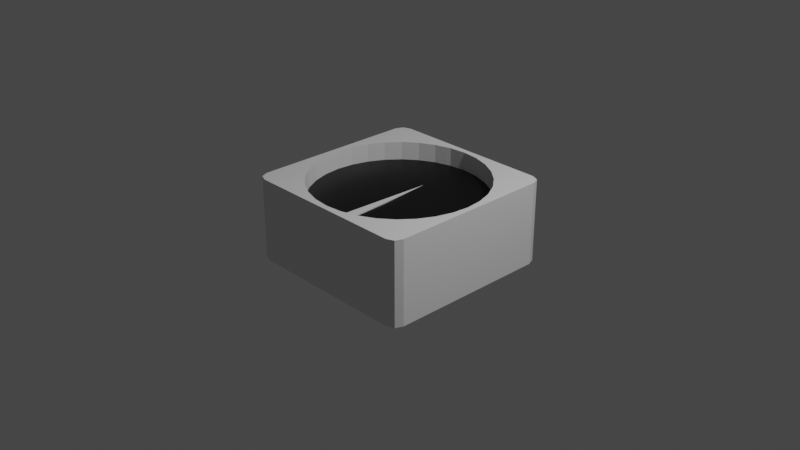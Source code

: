 # Source: dial.blend  (saved by Blender 2.91.10; exported with 4.5.12 LTS)
import bpy
from mathutils import Matrix  # noqa: F401  (used for matrix-valued properties, if any)

bpy.ops.wm.read_factory_settings(use_empty=True)
scene = bpy.context.scene
scene.name = 'Scene'

# ---- collections
col_collection = bpy.data.collections.new('Collection'); scene.collection.children.link(col_collection)

# ---- materials (node trees are filled in below, after node groups)
mat_dial = bpy.data.materials.new('Dial')
mat_dial.alpha_threshold = 0.0
mat_dial.use_transparent_shadow = False
mat_dial.line_color = (0.0, 0.0, 0.0, 1.0)
mat_dialinside = bpy.data.materials.new('DialInside')
mat_dialinside.use_transparent_shadow = False
mat_aiguille = bpy.data.materials.new('Aiguille')
mat_aiguille.use_transparent_shadow = False

# ---- material node trees
mat_dial.use_nodes = True; mat_dial.node_tree.nodes.clear()
_N = mat_dial.node_tree.nodes; _L = mat_dial.node_tree.links
n0 = _N.new('ShaderNodeOutputMaterial'); n0.name = 'Material Output'; n0.location = (300, 300)
n1 = _N.new('ShaderNodeBsdfPrincipled'); n1.name = 'Principled BSDF'; n1.location = (10, 300)
n1.distribution = 'GGX'
n1.subsurface_method = 'BURLEY'
n1.inputs[2].default_value = 0.4
n1.inputs[3].default_value = 1.45
n1.inputs[27].default_value = (0.0, 0.0, 0.0, 1.0)
n1.inputs[28].default_value = 1.0
_L.new(n1.outputs[0], n0.inputs[0])
n0.is_active_output = True
mat_dialinside.use_nodes = True; mat_dialinside.node_tree.nodes.clear()
_N = mat_dialinside.node_tree.nodes; _L = mat_dialinside.node_tree.links
n0 = _N.new('ShaderNodeBsdfPrincipled'); n0.name = 'Principled BSDF'; n0.location = (10, 300)
n0.distribution = 'GGX'
n0.subsurface_method = 'BURLEY'
n0.inputs[0].default_value = (0.0, 0.0, 0.0, 1.0)
n0.inputs[3].default_value = 1.45
n0.inputs[27].default_value = (0.0, 0.0, 0.0, 1.0)
n0.inputs[28].default_value = 1.0
n1 = _N.new('ShaderNodeOutputMaterial'); n1.name = 'Material Output'; n1.location = (300, 300)
_L.new(n0.outputs[0], n1.inputs[0])
n1.is_active_output = True
mat_aiguille.use_nodes = True; mat_aiguille.node_tree.nodes.clear()
_N = mat_aiguille.node_tree.nodes; _L = mat_aiguille.node_tree.links
n0 = _N.new('ShaderNodeBsdfPrincipled'); n0.name = 'Principled BSDF'; n0.location = (10, 300)
n0.distribution = 'GGX'
n0.subsurface_method = 'BURLEY'
n0.inputs[3].default_value = 1.45
n0.inputs[27].default_value = (0.0, 0.0, 0.0, 1.0)
n0.inputs[28].default_value = 1.0
n1 = _N.new('ShaderNodeOutputMaterial'); n1.name = 'Material Output'; n1.location = (300, 300)
_L.new(n0.outputs[0], n1.inputs[0])
n1.is_active_output = True

# ---- world
world_world = bpy.data.worlds.new('World'); scene.world = world_world
world_world.use_nodes = True; world_world.node_tree.nodes.clear()
_N = world_world.node_tree.nodes; _L = world_world.node_tree.links
n0 = _N.new('ShaderNodeOutputWorld'); n0.name = 'World Output'; n0.location = (300, 300)
n1 = _N.new('ShaderNodeBackground'); n1.name = 'Background'; n1.location = (10, 300)
n1.inputs[0].default_value = (0.05088, 0.05088, 0.05088, 1.0)
_L.new(n1.outputs[0], n0.inputs[0])
n0.is_active_output = True
world_world.color = (0.05088, 0.05088, 0.05088)
world_world.use_sun_shadow = False
world_world.sun_shadow_jitter_overblur = 0.0

# ---- cameras
cam_camera = bpy.data.cameras.new('Camera')
cam_camera.clip_end = 100.0
cam_camera.ortho_scale = 7.314

# ---- lights
light_light = bpy.data.lights.new('Light', 'POINT')
light_light.transmission_factor = 0.0
light_light.energy = 1000.0
light_light.shadow_soft_size = 0.1
light_light.shadow_maximum_resolution = 0.006
light_light.use_absolute_resolution = True

# ---- meshes
me_cube = bpy.data.meshes.new('Cube')
me_cube.from_pydata([(0.0, 0.9408, 0.5572), (0.1835, 0.9228, 0.5572), (0.36, 0.8692, 0.5572), (0.5227, 0.7823, 0.5572), (0.6653, 0.6653, 0.5572), (0.7823, 0.5227, 0.5572), (0.8692, 0.36, 0.5572), (0.9228, 0.1835, 0.5572), (0.9408, 7.103e-08, 0.5572), (0.9228, -0.1835, 0.5572), (0.8692, -0.36, 0.5572), (0.7823, -0.5227, 0.5572), (0.6653, -0.6653, 0.5572), (0.5227, -0.7823, 0.5572), (0.36, -0.8692, 0.5572), (0.1835, -0.9228, 0.5572), (-3.066e-07, -0.9408, 0.5572), (-0.1836, -0.9228, 0.5572), (-0.36, -0.8692, 0.5572), (-0.5227, -0.7823, 0.5572), (-0.6653, -0.6653, 0.5572), (-0.7823, -0.5227, 0.5572), (-0.8692, -0.36, 0.5572), (-0.9228, -0.1835, 0.5572), (-0.9408, 9.085e-07, 0.5572), (-0.9228, 0.1836, 0.5572), (-0.8692, 0.36, 0.5572), (-0.7823, 0.5227, 0.5572), (-0.6653, 0.6653, 0.5572), (-0.5227, 0.7823, 0.5572), (-0.36, 0.8692, 0.5572), (-0.1835, 0.9228, 0.5572), (0.0, 0.9408, 1.0), (-0.1836, -0.9228, 1.0), (0.1835, 0.9228, 1.0), (-0.36, -0.8692, 1.0), (0.36, 0.8692, 1.0), (-0.5227, -0.7823, 1.0), (0.5227, 0.7823, 1.0), (-0.6653, -0.6653, 1.0), (0.6653, 0.6653, 1.0), (-0.7823, -0.5227, 1.0), (0.7823, 0.5227, 1.0), (-0.8692, -0.36, 1.0), (0.8692, 0.36, 1.0), (-0.9228, -0.1835, 1.0), (-0.9408, 9.085e-07, 1.0), (0.9228, 0.1835, 1.0), (-0.9228, 0.1836, 1.0), (0.9408, 7.103e-08, 1.0), (-0.8692, 0.36, 1.0), (0.9228, -0.1835, 1.0), (-0.7823, 0.5227, 1.0), (0.8692, -0.36, 1.0), (0.7823, -0.5227, 1.0), (-0.6653, 0.6653, 1.0), (0.6653, -0.6653, 1.0), (-0.5227, 0.7823, 1.0), (0.5227, -0.7823, 1.0), (-0.36, 0.8692, 1.0), (0.36, -0.8692, 1.0), (-0.1835, 0.9228, 1.0), (0.1835, -0.9228, 1.0), (-3.066e-07, -0.9408, 1.0), (1.0, 0.8854, 1.0), (0.8854, 1.0, 1.0), (0.9189, 0.9189, 1.0), (0.9664, 0.9664, 1.0), (0.8854, 1.0, -1.0), (1.0, 0.8854, -1.0), (0.9664, 0.9664, -1.0), (0.8854, -1.0, 1.0), (1.0, -0.8854, 1.0), (0.9189, -0.9189, 1.0), (0.9664, -0.9664, 1.0), (1.0, -0.8854, -1.0), (0.8854, -1.0, -1.0), (0.9664, -0.9664, -1.0), (-0.8854, 1.0, 1.0), (-1.0, 0.8854, 1.0), (-0.9189, 0.9189, 1.0), (-0.9664, 0.9664, 1.0), (-1.0, 0.8854, -1.0), (-0.8854, 1.0, -1.0), (-0.9664, 0.9664, -1.0), (-1.0, -0.8854, 1.0), (-0.8854, -1.0, 1.0), (-0.9189, -0.9189, 1.0), (-0.9664, -0.9664, 1.0), (-0.8854, -1.0, -1.0), (-1.0, -0.8854, -1.0), (-0.9664, -0.9664, -1.0)], [], [(39, 87, 86, 71, 73, 56, 58, 60, 62, 63, 33, 35, 37), (85, 87, 39, 41, 43, 45, 46, 48, 50, 52, 55, 80, 79), (76, 71, 86, 89), (78, 80, 55, 57, 59, 61, 32, 34, 36, 38, 40, 66, 65), (69, 64, 72, 75), (32, 0, 1, 34), (34, 1, 2, 36), (36, 2, 3, 38), (38, 3, 4, 40), (4, 5, 42, 40), (5, 6, 44, 42), (6, 7, 47, 44), (7, 8, 49, 47), (8, 9, 51, 49), (9, 10, 53, 51), (10, 11, 54, 53), (11, 12, 56, 54), (12, 13, 58, 56), (13, 14, 60, 58), (14, 15, 62, 60), (15, 16, 63, 62), (16, 17, 33, 63), (17, 18, 35, 33), (18, 19, 37, 35), (19, 20, 39, 37), (39, 20, 21, 41), (41, 21, 22, 43), (43, 22, 23, 45), (45, 23, 24, 46), (46, 24, 25, 48), (48, 25, 26, 50), (50, 26, 27, 52), (52, 27, 28, 55), (55, 28, 29, 57), (57, 29, 30, 59), (59, 30, 31, 61), (61, 31, 0, 32), (7, 6, 5, 4, 3, 2, 1, 0, 31, 30, 29, 28, 27, 26, 25, 24, 23, 22, 21, 20, 19, 18, 17, 16, 15, 14, 13, 12, 11, 10, 9, 8), (90, 85, 79, 82), (64, 66, 40, 42, 44, 47, 49, 51, 53, 54, 56, 73, 72), (82, 84, 83, 68, 70, 69, 75, 77, 76, 89, 91, 90), (64, 67, 66), (67, 65, 66), (71, 74, 73), (74, 72, 73), (78, 81, 80), (81, 79, 80), (85, 88, 87), (88, 86, 87), (64, 69, 70, 67), (67, 70, 68, 65), (89, 86, 88, 91), (91, 88, 85, 90), (71, 76, 77, 74), (74, 77, 75, 72), (78, 83, 84, 81), (81, 84, 82, 79), (83, 78, 65, 68)])
me_cube.polygons.foreach_set('material_index', [0, 0, 0, 0, 0, 0, 0, 0, 0, 0, 0, 0, 0, 0, 0, 0, 0, 0, 0, 0, 0, 0, 0, 0, 0, 0, 0, 0, 0, 0, 0, 0, 0, 0, 0, 0, 0, 1, 0, 0, 0, 0, 0, 0, 0, 0, 0, 0, 0, 0, 0, 0, 0, 0, 0, 0, 0, 0])
_uv = me_cube.uv_layers.new(name='UVMap')
_uv.uv.foreach_set('vector', [0.8332, 0.7082, 0.8649, 0.7399, 0.8607, 0.75, 0.6393, 0.75, 0.6351, 0.7399, 0.6668, 0.7082, 0.6847, 0.7228, 0.705, 0.7337, 0.7271, 0.7403, 0.75, 0.7426, 0.7729, 0.7403, 0.795, 0.7337, 0.8153, 0.7228, 0.8607, 0.7213, 0.8649, 0.7399, 0.8332, 0.7082, 0.3438, 0.5534, 0.3125, 0.5534, 0.2812, 0.5534, 0.25, 0.5534, 0.2188, 0.5534, 0.1875, 0.5534, 0.1562, 0.5534, 0.125, 0.5534, 0.5039, 0.3235, 0.6393, 0.2787, 0.375, 0.7643, 0.625, 0.7643, 0.625, 0.9857, 0.375, 0.9857, 0.625, 0.2643, 0.5039, 0.3235, 0.125, 0.5534, 0.09375, 0.5534, 0.0625, 0.5534, 0.03125, 0.5534, 0.0, 0.5534, 0.9688, 0.5534, 0.9375, 0.5534, 0.9062, 0.5534, 0.875, 0.5534, 0.6855, 0.5129, 0.625, 0.4857, 0.375, 0.5143, 0.625, 0.5143, 0.625, 0.7357, 0.375, 0.7357, 1.0, 0.5534, 1.0, 0.5, 0.9688, 0.5, 0.9688, 0.5534, 0.9688, 0.5534, 0.9688, 0.5, 0.9375, 0.5, 0.9375, 0.5534, 0.9375, 0.5534, 0.9375, 0.5, 0.9062, 0.5, 0.9062, 0.5534, 0.9062, 0.5534, 0.9062, 0.5, 0.875, 0.5, 0.875, 0.5534, 0.875, 0.5, 0.8438, 0.5, 0.8438, 0.5534, 0.875, 0.5534, 0.8438, 0.5, 0.8125, 0.5, 0.8125, 0.5534, 0.8438, 0.5534, 0.8125, 0.5, 0.7812, 0.5, 0.7812, 0.5534, 0.8125, 0.5534, 0.7812, 0.5, 0.75, 0.5, 0.75, 0.5534, 0.7813, 0.5534, 0.75, 0.5, 0.7188, 0.5, 0.7188, 0.5534, 0.75, 0.5534, 0.7188, 0.5, 0.6875, 0.5, 0.6875, 0.5534, 0.7188, 0.5534, 0.6875, 0.5, 0.6562, 0.5, 0.6562, 0.5534, 0.6875, 0.5534, 0.6562, 0.5, 0.625, 0.5, 0.625, 0.5534, 0.6562, 0.5534, 0.625, 0.5, 0.5938, 0.5, 0.5938, 0.5534, 0.625, 0.5534, 0.5938, 0.5, 0.5625, 0.5, 0.5625, 0.5534, 0.5938, 0.5534, 0.5625, 0.5, 0.5312, 0.5, 0.5312, 0.5534, 0.5625, 0.5534, 0.5312, 0.5, 0.5, 0.5, 0.5, 0.5534, 0.5312, 0.5534, 0.5, 0.5, 0.4688, 0.5, 0.4688, 0.5534, 0.5, 0.5534, 0.4688, 0.5, 0.4375, 0.5, 0.4375, 0.5534, 0.4688, 0.5534, 0.4375, 0.5, 0.4062, 0.5, 0.4062, 0.5534, 0.4375, 0.5534, 0.4062, 0.5, 0.375, 0.5, 0.375, 0.5534, 0.4062, 0.5534, 0.375, 0.5534, 0.375, 0.5, 0.3438, 0.5, 0.3438, 0.5534, 0.3438, 0.5534, 0.3438, 0.5, 0.3125, 0.5, 0.3125, 0.5534, 0.3125, 0.5534, 0.3125, 0.5, 0.2812, 0.5, 0.2812, 0.5534, 0.2812, 0.5534, 0.2812, 0.5, 0.25, 0.5, 0.25, 0.5534, 0.25, 0.5534, 0.25, 0.5, 0.2188, 0.5, 0.2188, 0.5534, 0.2188, 0.5534, 0.2188, 0.5, 0.1875, 0.5, 0.1875, 0.5534, 0.1875, 0.5534, 0.1875, 0.5, 0.1562, 0.5, 0.1562, 0.5534, 0.1562, 0.5534, 0.1562, 0.5, 0.125, 0.5, 0.125, 0.5534, 0.125, 0.5534, 0.125, 0.5, 0.09375, 0.5, 0.09375, 0.5534, 0.09375, 0.5534, 0.09375, 0.5, 0.0625, 0.5, 0.0625, 0.5534, 0.0625, 0.5534, 0.0625, 0.5, 0.03125, 0.5, 0.03125, 0.5534, 0.03125, 0.5534, 0.03125, 0.5, 0.0, 0.5, 0.0, 0.5534, 0.9854, 0.2968, 0.9717, 0.3418, 0.9496, 0.3833, 0.9197, 0.4197, 0.8833, 0.4496, 0.8418, 0.4717, 0.7968, 0.4854, 0.75, 0.49, 0.7032, 0.4854, 0.6582, 0.4717, 0.6167, 0.4496, 0.5803, 0.4197, 0.5504, 0.3833, 0.5283, 0.3418, 0.5146, 0.2968, 0.51, 0.25, 0.5146, 0.2032, 0.5283, 0.1582, 0.5504, 0.1167, 0.5803, 0.08029, 0.6167, 0.05045, 0.6582, 0.02827, 0.7032, 0.01461, 0.75, 0.01, 0.7968, 0.01461, 0.8418, 0.02827, 0.8833, 0.05045, 0.9197, 0.08029, 0.9496, 0.1167, 0.9717, 0.1582, 0.9854, 0.2032, 0.99, 0.25, 0.375, 0.01433, 0.625, 0.01433, 0.625, 0.2357, 0.375, 0.2357, 0.625, 0.5143, 0.6855, 0.5129, 0.875, 0.5534, 0.8438, 0.5534, 0.8125, 0.5534, 0.7812, 0.5534, 0.75, 0.5534, 0.7188, 0.5534, 0.6875, 0.5534, 0.6562, 0.5534, 0.625, 0.5534, 0.625, 0.7024, 0.625, 0.7357, 0.125, 0.5143, 0.2931, 0.3347, 0.1393, 0.5, 0.3607, 0.5, 0.3736, 0.5014, 0.375, 0.5143, 0.375, 0.7357, 0.3736, 0.7486, 0.3607, 0.75, 0.1393, 0.75, 0.1292, 0.7458, 0.125, 0.7357, 0.625, 0.5143, 0.625, 0.5042, 0.6855, 0.5129, 0.625, 0.5042, 0.625, 0.5, 0.6855, 0.5129, 0.6393, 0.75, 0.6292, 0.7458, 0.6351, 0.7399, 0.6292, 0.7458, 0.6322, 0.7428, 0.6351, 0.7399, 0.4518, 0.3211, 0.5748, 0.2804, 0.5039, 0.3235, 0.5748, 0.2804, 0.6393, 0.2787, 0.5039, 0.3235, 0.8607, 0.7213, 0.8708, 0.7458, 0.8649, 0.7399, 0.8708, 0.7458, 0.8678, 0.7428, 0.8649, 0.7399, 0.625, 0.5143, 0.375, 0.5143, 0.3736, 0.5014, 0.625, 0.5, 0.625, 0.5, 0.3736, 0.5014, 0.375, 0.4857, 0.625, 0.4857, 0.375, 0.9857, 0.625, 0.9857, 0.625, 1.0, 0.375, 1.0, 0.375, 0.0, 0.625, 0.0, 0.625, 0.01433, 0.375, 0.01433, 0.625, 0.7643, 0.375, 0.7643, 0.3736, 0.7486, 0.625, 0.75, 0.625, 0.75, 0.3736, 0.7486, 0.375, 0.7357, 0.625, 0.7357, 0.625, 0.2643, 0.375, 0.2643, 0.2931, 0.3347, 0.625, 0.25, 0.625, 0.25, 0.2931, 0.3347, 0.375, 0.2357, 0.625, 0.2357, 0.375, 0.2643, 0.625, 0.2643, 0.625, 0.4857, 0.375, 0.4857])
me_cube.materials.append(mat_dial)
me_cube.materials.append(mat_dialinside)
me_cube.use_remesh_preserve_volume = False
me_cube.use_remesh_preserve_attributes = False
me_cube.use_mirror_vertex_groups = False
me_cube.update()
me_cylinder_001 = bpy.data.meshes.new('Cylinder.001')
me_cylinder_001.from_pydata([(7.798e-07, 15.56, 1.408), (0.8315, 0.5556, -1.0), (0.8315, 0.5556, 1.0), (0.9239, 0.3827, -1.0), (0.9239, 0.3827, 1.0), (0.9808, 0.1951, -1.0), (0.9808, 0.1951, 1.0), (1.0, 7.55e-08, -1.0), (1.0, 7.55e-08, 1.0), (0.9808, -0.1951, -1.0), (0.9808, -0.1951, 1.0), (0.9239, -0.3827, -1.0), (0.9239, -0.3827, 1.0), (0.8315, -0.5556, -1.0), (0.8315, -0.5556, 1.0), (0.7071, -0.7071, -1.0), (0.7071, -0.7071, 1.0), (0.5556, -0.8315, -1.0), (0.5556, -0.8315, 1.0), (0.3827, -0.9239, -1.0), (0.3827, -0.9239, 1.0), (0.1951, -0.9808, -1.0), (0.1951, -0.9808, 1.0), (-3.258e-07, -1.0, -1.0), (-3.258e-07, -1.0, 1.0), (-0.1951, -0.9808, -1.0), (-0.1951, -0.9808, 1.0), (-0.3827, -0.9239, -1.0), (-0.3827, -0.9239, 1.0), (-0.5556, -0.8315, -1.0), (-0.5556, -0.8315, 1.0), (-0.7071, -0.7071, -1.0), (-0.7071, -0.7071, 1.0), (-0.8315, -0.5556, -1.0), (-0.8315, -0.5556, 1.0), (-0.9239, -0.3827, -1.0), (-0.9239, -0.3827, 1.0), (-0.9808, -0.1951, -1.0), (-0.9808, -0.1951, 1.0), (-1.0, 9.656e-07, -1.0), (-1.0, 9.656e-07, 1.0), (-0.9808, 0.1951, -1.0), (-0.9808, 0.1951, 1.0), (-0.9239, 0.3827, -1.0), (-0.9239, 0.3827, 1.0), (-0.8315, 0.5556, -1.0), (-0.8315, 0.5556, 1.0)], [], [(0, 2, 1), (1, 2, 4, 3), (3, 4, 6, 5), (5, 6, 8, 7), (7, 8, 10, 9), (9, 10, 12, 11), (11, 12, 14, 13), (13, 14, 16, 15), (15, 16, 18, 17), (17, 18, 20, 19), (19, 20, 22, 21), (21, 22, 24, 23), (23, 24, 26, 25), (25, 26, 28, 27), (27, 28, 30, 29), (29, 30, 32, 31), (31, 32, 34, 33), (33, 34, 36, 35), (35, 36, 38, 37), (37, 38, 40, 39), (39, 40, 42, 41), (41, 42, 44, 43), (43, 44, 46, 45), (45, 46, 0), (0, 1, 3, 5, 7, 9, 11, 13, 15, 17, 19, 21, 23, 25, 27, 29, 31, 33, 35, 37, 39, 41, 43, 45), (0, 46, 44, 42, 40, 38, 36, 34, 32, 30, 28, 26, 24, 22, 20, 18, 16, 14, 12, 10, 8, 6, 4, 2)])
_uv = me_cylinder_001.uv_layers.new(name='UVMap')
_uv.uv.foreach_set('vector', [0.875, 1.0, 0.8438, 1.0, 0.8438, 0.5, 0.8438, 0.5, 0.8438, 1.0, 0.8125, 1.0, 0.8125, 0.5, 0.8125, 0.5, 0.8125, 1.0, 0.7812, 1.0, 0.7812, 0.5, 0.7812, 0.5, 0.7812, 1.0, 0.75, 1.0, 0.75, 0.5, 0.75, 0.5, 0.75, 1.0, 0.7188, 1.0, 0.7188, 0.5, 0.7188, 0.5, 0.7188, 1.0, 0.6875, 1.0, 0.6875, 0.5, 0.6875, 0.5, 0.6875, 1.0, 0.6562, 1.0, 0.6562, 0.5, 0.6562, 0.5, 0.6562, 1.0, 0.625, 1.0, 0.625, 0.5, 0.625, 0.5, 0.625, 1.0, 0.5938, 1.0, 0.5938, 0.5, 0.5938, 0.5, 0.5938, 1.0, 0.5625, 1.0, 0.5625, 0.5, 0.5625, 0.5, 0.5625, 1.0, 0.5312, 1.0, 0.5312, 0.5, 0.5312, 0.5, 0.5312, 1.0, 0.5, 1.0, 0.5, 0.5, 0.5, 0.5, 0.5, 1.0, 0.4688, 1.0, 0.4688, 0.5, 0.4688, 0.5, 0.4688, 1.0, 0.4375, 1.0, 0.4375, 0.5, 0.4375, 0.5, 0.4375, 1.0, 0.4062, 1.0, 0.4062, 0.5, 0.4062, 0.5, 0.4062, 1.0, 0.375, 1.0, 0.375, 0.5, 0.375, 0.5, 0.375, 1.0, 0.3438, 1.0, 0.3438, 0.5, 0.3438, 0.5, 0.3438, 1.0, 0.3125, 1.0, 0.3125, 0.5, 0.3125, 0.5, 0.3125, 1.0, 0.2812, 1.0, 0.2812, 0.5, 0.2812, 0.5, 0.2812, 1.0, 0.25, 1.0, 0.25, 0.5, 0.25, 0.5, 0.25, 1.0, 0.2188, 1.0, 0.2188, 0.5, 0.2188, 0.5, 0.2188, 1.0, 0.1875, 1.0, 0.1875, 0.5, 0.1875, 0.5, 0.1875, 1.0, 0.1562, 1.0, 0.1562, 0.5, 0.1562, 0.5, 0.1562, 1.0, 0.125, 0.5, 0.9197, 0.4197, 0.9496, 0.3833, 0.9717, 0.3418, 0.9854, 0.2968, 0.99, 0.25, 0.9854, 0.2032, 0.9717, 0.1582, 0.9496, 0.1167, 0.9197, 0.08029, 0.8833, 0.05045, 0.8418, 0.02827, 0.7968, 0.01461, 0.75, 0.01, 0.7032, 0.01461, 0.6582, 0.02827, 0.6167, 0.05045, 0.5803, 0.08029, 0.5504, 0.1167, 0.5283, 0.1582, 0.5146, 0.2032, 0.51, 0.25, 0.5146, 0.2968, 0.5283, 0.3418, 0.5504, 0.3833, 0.08029, 0.4197, 0.05045, 0.3833, 0.02827, 0.3418, 0.01461, 0.2968, 0.01, 0.25, 0.01461, 0.2032, 0.02827, 0.1582, 0.05045, 0.1167, 0.08029, 0.08029, 0.1167, 0.05045, 0.1582, 0.02827, 0.2032, 0.01461, 0.25, 0.01, 0.2968, 0.01461, 0.3418, 0.02827, 0.3833, 0.05045, 0.4197, 0.08029, 0.4496, 0.1167, 0.4717, 0.1582, 0.4854, 0.2032, 0.49, 0.25, 0.4854, 0.2968, 0.4717, 0.3418, 0.4496, 0.3833])
me_cylinder_001.materials.append(mat_aiguille)
me_cylinder_001.use_remesh_fix_poles = True
me_cylinder_001.use_remesh_preserve_attributes = False
me_cylinder_001.use_mirror_vertex_groups = False
me_cylinder_001.update()

# ---- objects
ob_cube = bpy.data.objects.new('Cube', me_cube)
ob_light = bpy.data.objects.new('Light', light_light)
ob_camera = bpy.data.objects.new('Camera', cam_camera)
ob_cylinder = bpy.data.objects.new('Cylinder', me_cylinder_001)

# ---- transforms, parenting, visibility, modifiers, constraints
ob_cube.location = (0.0, 0.0, 0.0)
ob_cube.scale = (1.0, 1.0, 0.4535)
ob_cube.lock_rotations_4d = False
ob_cube.empty_display_type = 'ARROWS'
ob_cube.lineart.crease_threshold = 0.0
ob_light.location = (4.076, 1.005, 5.904)
ob_light.rotation_euler = (0.6503, 0.05522, 1.866)
ob_light.lock_rotations_4d = False
ob_light.empty_display_type = 'ARROWS'
ob_light.color = (0.0, 0.0, 0.0, 0.0)
ob_light.lineart.crease_threshold = 0.0
ob_camera.location = (7.359, -6.926, 4.958)
ob_camera.rotation_euler = (1.109, 0.0, 0.8149)
ob_camera.lock_rotations_4d = False
ob_camera.empty_display_type = 'ARROWS'
ob_camera.color = (0.0, 0.0, 0.0, 0.0)
ob_camera.display_type = 'WIRE'
ob_camera.lineart.crease_threshold = 0.0
ob_cylinder.location = (0.0, -0.8329, 0.25)
ob_cylinder.scale = (0.07552, 0.07552, 0.01333)
ob_cylinder.lineart.crease_threshold = 0.0

# ---- collection membership
col_collection.objects.link(ob_cube)
col_collection.objects.link(ob_light)
col_collection.objects.link(ob_camera)
col_collection.objects.link(ob_cylinder)

# ---- scene / render settings (as saved in the file)
scene.camera = ob_camera
scene.frame_start = 1; scene.frame_end = 250; scene.frame_set(1)
scene.render.engine = 'BLENDER_EEVEE_NEXT'
scene.cycles.use_denoising = False
scene.cycles.samples = 128
scene.cycles.sampling_pattern = 'TABULATED_SOBOL'
scene.cycles.use_adaptive_sampling = False
scene.cycles.use_light_tree = False
scene.view_settings.view_transform = 'Filmic'
bpy.context.view_layer.update()
